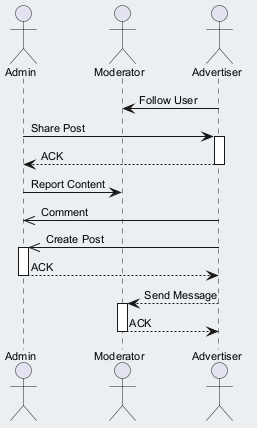

The diagram above was rendered by PlantUML. Its source (embedded in the PNG):
@startuml
skinparam backgroundColor #ECEFF1
skinparam classBackgroundColor #FFFFFF
skinparam classBorderColor #455A64
skinparam defaultFontSize 11
actor "Admin" as A
actor "Moderator" as M
actor "Advertiser" as A2
A2 -> M : Follow User
A -> A2 : Share Post
activate A2
A2 --> A : ACK
deactivate A2
A -> M : Report Content
A2 ->> A : Comment
A2 ->> A : Create Post
activate A
A --> A2 : ACK
deactivate A
A2 --> M : Send Message
activate M
M --> A2 : ACK
deactivate M
@enduml